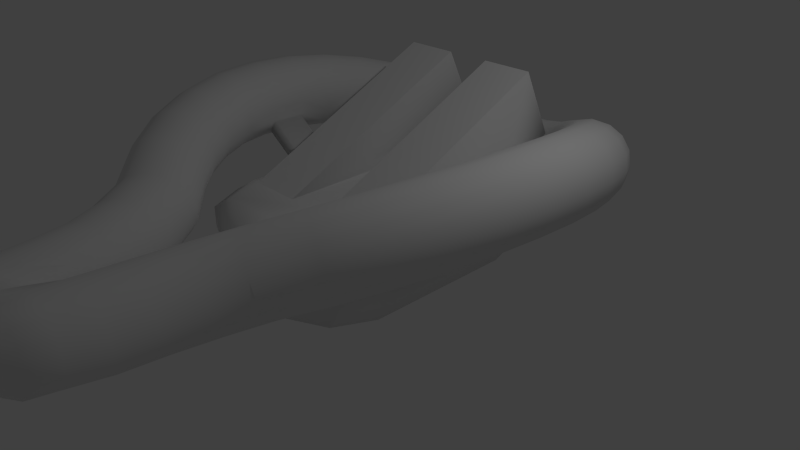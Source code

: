 # Source: ZMachine.blend  (saved by Blender 2.69.0; exported with 4.5.12 LTS)
import bpy
from mathutils import Matrix  # noqa: F401  (used for matrix-valued properties, if any)

bpy.ops.wm.read_factory_settings(use_empty=True)
scene = bpy.context.scene
scene.name = 'Scene'

# ---- collections
col_collection_1 = bpy.data.collections.new('Collection 1'); scene.collection.children.link(col_collection_1)

# ---- materials (node trees are filled in below, after node groups)
mat_material = bpy.data.materials.new('Material')
mat_material.alpha_threshold = 0.0
mat_material.use_transparent_shadow = False
mat_material.roughness = 0.5
mat_material.line_color = (0.0, 0.0, 0.0, 1.0)

# ---- material node trees

# ---- world
world_world = bpy.data.worlds.new('World'); scene.world = world_world
world_world.color = (0.05088, 0.05088, 0.05088)
world_world.use_sun_shadow = False
world_world.sun_shadow_jitter_overblur = 0.0
world_world.cycles.sampling_method = 'MANUAL'
world_world.cycles.sample_map_resolution = 256

# ---- cameras
cam_camera = bpy.data.cameras.new('Camera')
cam_camera.clip_end = 100.0
cam_camera.lens = 35.0
cam_camera.sensor_width = 32.0
cam_camera.sensor_height = 18.0
cam_camera.ortho_scale = 7.314
cam_camera.dof.focus_distance = 0.0
cam_camera.dof.aperture_fstop = 128.0

# ---- lights
light_lamp = bpy.data.lights.new('Lamp', 'POINT')
light_lamp.transmission_factor = 0.0
light_lamp.cutoff_distance = 30.0
light_lamp.energy = 100.0
light_lamp.shadow_buffer_clip_start = 1.001
light_lamp.shadow_soft_size = 0.1
light_lamp.shadow_maximum_resolution = 0.006
light_lamp.use_absolute_resolution = True
light_lamp.cycles.use_multiple_importance_sampling = False

# ---- meshes
me_cube_001 = bpy.data.meshes.new('Cube.001')
me_cube_001.from_pydata([(0.1594, 3.035, 0.08412), (0.1778, 3.226, 0.1222), (0.1934, 3.387, 0.2306), (0.2039, 3.495, 0.3928), (0.2075, 3.533, 0.5841), (0.2039, 3.495, 0.7755), (0.1934, 3.387, 0.9377), (0.1778, 3.226, 1.046), (0.1594, 3.035, 1.084), (0.141, 2.845, 1.046), (0.1254, 2.683, 0.9377), (0.115, 2.575, 0.7755), (0.1113, 2.537, 0.5841), (0.115, 2.575, 0.3928), (0.1254, 2.683, 0.2306), (0.141, 2.845, 0.1222), (0.942, 2.927, 0.2503), (0.9739, 3.113, 0.2989), (0.9687, 3.274, 0.409), (0.9272, 3.385, 0.5637), (0.8556, 3.43, 0.7397), (0.765, 3.401, 0.91), (0.669, 3.303, 1.049), (0.5823, 3.151, 1.135), (0.5182, 2.968, 1.155), (0.4862, 2.782, 1.107), (0.4914, 2.621, 0.9965), (0.533, 2.509, 0.8417), (0.6045, 2.465, 0.6657), (0.6952, 2.494, 0.4954), (0.7912, 2.592, 0.3567), (0.8778, 2.744, 0.2706), (1.355, 2.666, 0.4558), (1.416, 2.841, 0.5181), (1.434, 2.993, 0.6398), (1.409, 3.097, 0.8024), (1.343, 3.14, 0.981), (1.247, 3.113, 1.149), (1.135, 3.022, 1.28), (1.024, 2.879, 1.354), (0.9316, 2.707, 1.361), (0.8715, 2.533, 1.298), (0.8528, 2.381, 1.177), (0.8784, 2.276, 1.014), (0.9444, 2.234, 0.8354), (1.041, 2.261, 0.6678), (1.153, 2.352, 0.5368), (1.263, 2.495, 0.4624), (1.72, 2.33, 0.6419), (1.806, 2.488, 0.7171), (1.847, 2.625, 0.8497), (1.836, 2.721, 1.02), (1.775, 2.759, 1.201), (1.674, 2.736, 1.366), (1.547, 2.654, 1.49), (1.415, 2.526, 1.553), (1.296, 2.371, 1.547), (1.21, 2.213, 1.472), (1.17, 2.075, 1.339), (1.181, 1.98, 1.169), (1.242, 1.941, 0.9879), (1.343, 1.964, 0.8229), (1.47, 2.046, 0.6992), (1.602, 2.175, 0.6356), (2.025, 1.927, 0.8031), (2.134, 2.064, 0.8899), (2.194, 2.183, 1.032), (2.196, 2.266, 1.209), (2.14, 2.301, 1.392), (2.034, 2.282, 1.555), (1.894, 2.212, 1.672), (1.742, 2.102, 1.726), (1.601, 1.968, 1.708), (1.493, 1.831, 1.621), (1.433, 1.712, 1.479), (1.431, 1.629, 1.302), (1.487, 1.594, 1.119), (1.593, 1.613, 0.9559), (1.733, 1.683, 0.8388), (1.884, 1.794, 0.7851), (2.261, 1.471, 0.9343), (2.389, 1.582, 1.031), (2.465, 1.68, 1.182), (2.478, 1.748, 1.364), (2.425, 1.778, 1.55), (2.316, 1.764, 1.71), (2.165, 1.709, 1.822), (1.997, 1.62, 1.867), (1.838, 1.512, 1.839), (1.71, 1.401, 1.742), (1.634, 1.303, 1.591), (1.621, 1.235, 1.409), (1.674, 1.205, 1.224), (1.783, 1.219, 1.063), (1.934, 1.274, 0.9514), (2.101, 1.363, 0.9063), (2.421, 0.975, 1.032), (2.563, 1.057, 1.137), (2.652, 1.13, 1.294), (2.673, 1.183, 1.481), (2.623, 1.207, 1.668), (2.511, 1.198, 1.827), (2.352, 1.159, 1.934), (2.172, 1.095, 1.973), (1.997, 1.016, 1.936), (1.855, 0.9336, 1.831), (1.767, 0.8606, 1.674), (1.746, 0.8082, 1.487), (1.795, 0.7843, 1.3), (1.908, 0.7925, 1.141), (2.066, 0.8317, 1.034), (2.247, 0.8957, 0.9955), (2.5, 0.4542, 1.092), (2.652, 0.5053, 1.203), (2.749, 0.5517, 1.366), (2.775, 0.5863, 1.556), (2.728, 0.604, 1.745), (2.613, 0.602, 1.902), (2.449, 0.5806, 2.006), (2.26, 0.5431, 2.039), (2.076, 0.4952, 1.997), (1.924, 0.4441, 1.886), (1.827, 0.3977, 1.723), (1.801, 0.363, 1.533), (1.848, 0.3454, 1.344), (1.963, 0.3474, 1.186), (2.127, 0.3688, 1.083), (2.316, 0.4063, 1.05), (2.495, -0.07547, 1.114), (2.652, -0.05724, 1.229), (2.753, -0.03867, 1.395), (2.782, -0.02258, 1.587), (2.735, -0.01142, 1.776), (2.62, -0.006904, 1.933), (2.453, -0.009704, 2.034), (2.26, -0.0194, 2.064), (2.071, -0.03451, 2.019), (1.915, -0.05274, 1.904), (1.814, -0.07131, 1.738), (1.785, -0.0874, 1.546), (1.832, -0.09856, 1.357), (1.947, -0.1031, 1.199), (2.114, -0.1003, 1.098), (2.306, -0.09058, 1.068), (1.996, -0.5633, 2.007), (2.184, -0.5815, 2.054), (2.376, -0.6001, 2.025), (2.543, -0.6161, 1.925), (2.658, -0.6273, 1.768), (2.705, -0.6318, 1.578), (2.676, -0.629, 1.385), (2.576, -0.6194, 1.218), (2.42, -0.6043, 1.102), (2.231, -0.586, 1.055), (2.039, -0.5675, 1.084), (1.873, -0.5514, 1.185), (1.757, -0.5403, 1.342), (1.71, -0.5357, 1.531), (1.739, -0.5385, 1.724), (1.839, -0.5482, 1.891), (1.827, -1.063, 1.951), (2.01, -1.114, 1.997), (2.197, -1.16, 1.966), (2.36, -1.195, 1.865), (2.474, -1.213, 1.708), (2.522, -1.21, 1.519), (2.496, -1.189, 1.327), (2.401, -1.152, 1.161), (2.251, -1.104, 1.046), (2.068, -1.053, 1.0), (1.881, -1.006, 1.03), (1.718, -0.9716, 1.131), (1.604, -0.9539, 1.289), (1.556, -0.9559, 1.478), (1.581, -0.9773, 1.67), (1.677, -1.015, 1.836), (1.583, -1.524, 1.857), (1.755, -1.606, 1.899), (1.933, -1.679, 1.866), (2.089, -1.732, 1.763), (2.202, -1.756, 1.605), (2.252, -1.747, 1.417), (2.232, -1.708, 1.226), (2.146, -1.644, 1.063), (2.007, -1.565, 0.9524), (1.835, -1.483, 0.9103), (1.657, -1.41, 0.9435), (1.5, -1.357, 1.047), (1.388, -1.333, 1.205), (1.338, -1.342, 1.393), (1.357, -1.381, 1.583), (1.443, -1.445, 1.746), (1.271, -1.933, 1.729), (1.427, -2.044, 1.766), (1.592, -2.142, 1.727), (1.74, -2.21, 1.621), (1.849, -2.24, 1.461), (1.902, -2.226, 1.274), (1.891, -2.17, 1.088), (1.818, -2.082, 0.9297), (1.695, -1.974, 0.8247), (1.538, -1.863, 0.7886), (1.374, -1.765, 0.8268), (1.226, -1.697, 0.9336), (1.117, -1.667, 1.093), (1.063, -1.681, 1.28), (1.074, -1.736, 1.467), (1.147, -1.825, 1.624), (0.8405, -2.354, 1.547), (0.7365, -2.221, 1.45), (0.6805, -2.111, 1.299), (0.6812, -2.041, 1.117), (0.7384, -2.022, 0.9316), (0.8434, -2.056, 0.7709), (0.9803, -2.14, 0.6594), (1.128, -2.259, 0.6143), (1.264, -2.395, 0.6423), (1.368, -2.529, 0.7391), (1.424, -2.639, 0.8901), (1.424, -2.709, 1.072), (1.366, -2.728, 1.258), (1.261, -2.693, 1.418), (1.125, -2.61, 1.53), (0.9768, -2.491, 1.575), (0.5887, -2.811, 1.45), (0.4648, -2.703, 1.345), (0.392, -2.614, 1.187), (0.3814, -2.559, 1.0), (0.4347, -2.545, 0.813), (0.5436, -2.574, 0.6539), (0.6917, -2.643, 0.5471), (0.8564, -2.74, 0.5088), (1.013, -2.852, 0.5449), (1.136, -2.96, 0.6499), (1.209, -3.048, 0.8078), (1.22, -3.104, 0.9946), (1.167, -3.118, 1.182), (1.058, -3.088, 1.341), (0.9095, -3.019, 1.448), (0.7448, -2.922, 1.486), (0.4117, -3.307, 1.389), (0.2721, -3.227, 1.278), (0.1861, -3.163, 1.115), (0.1667, -3.124, 0.9252), (0.2169, -3.116, 0.7368), (0.3289, -3.14, 0.5789), (0.4859, -3.192, 0.4755), (0.6637, -3.265, 0.4423), (0.8355, -3.348, 0.4845), (0.975, -3.427, 0.5955), (1.061, -3.491, 0.7584), (1.08, -3.53, 0.9486), (1.03, -3.538, 1.137), (0.9182, -3.514, 1.295), (0.7613, -3.462, 1.398), (0.5834, -3.389, 1.431), (0.3148, -3.827, 1.367), (0.1644, -3.78, 1.253), (0.06922, -3.742, 1.087), (0.04366, -3.721, 0.8945), (0.09164, -3.719, 0.7054), (0.2059, -3.736, 0.5482), (0.3689, -3.771, 0.4469), (0.556, -3.817, 0.4169), (0.7387, -3.868, 0.4627), (0.8891, -3.916, 0.5774), (0.9843, -3.954, 0.7435), (1.01, -3.975, 0.9357), (0.9619, -3.977, 1.125), (0.8476, -3.959, 1.282), (0.6846, -3.925, 1.383), (0.4975, -3.878, 1.413), (0.2828, -4.378, 1.394), (0.1266, -4.378, 1.369), (0.0, -4.378, 1.202), (0.0, -4.378, 0.6197), (0.1598, -4.378, 0.4628), (0.3261, -4.378, 0.4536), (0.4365, -4.378, 0.4551), (0.625, -4.378, 0.4802), (0.7812, -4.378, 0.5962), (0.8813, -4.378, 0.7633), (0.9102, -4.378, 0.9562), (0.8634, -4.378, 1.146), (0.748, -4.378, 1.302), (0.5816, -4.378, 1.403), (0.3896, -4.378, 1.41), (0.0, 3.035, 0.08412), (0.0, 3.226, 0.1222), (0.0, 3.387, 0.2306), (0.0, 3.495, 0.3928), (0.0, 3.533, 0.5841), (0.0, 3.495, 0.7755), (0.0, 3.387, 0.9377), (0.0, 3.226, 1.046), (0.0, 3.035, 1.084), (0.0, 2.845, 1.046), (0.0, 2.683, 0.9377), (0.0, 2.575, 0.7755), (0.0, 2.537, 0.5841), (0.0, 2.575, 0.3928), (0.0, 2.683, 0.2306), (0.0, 2.845, 0.1222), (0.2828, -4.678, 1.389), (0.1266, -4.678, 1.38), (0.0, -4.678, 1.361), (0.0, -4.678, 0.4604), (0.1598, -4.678, 0.4595), (0.3261, -4.678, 0.4509), (0.4365, -4.678, 0.4551), (0.5489, -4.678, 0.4802), (0.7051, -4.678, 0.5962), (0.8052, -4.678, 0.7633), (0.8341, -4.678, 0.9562), (0.7873, -4.678, 1.146), (0.6719, -4.678, 1.302), (0.5055, -4.678, 1.403), (0.3896, -4.678, 1.41), (9.881e-07, -5.368, 0.7236), (0.0, -4.989, 0.5039), (0.08408, -5.368, 0.7403), (0.1682, -4.989, 0.5374), (0.1554, -5.368, 0.788), (0.3107, -4.989, 0.6326), (0.203, -5.368, 0.8592), (0.406, -4.989, 0.7752), (0.2197, -5.368, 0.9433), (0.4394, -4.989, 0.9433), (0.203, -5.368, 1.027), (0.406, -4.989, 1.111), (0.1554, -5.368, 1.099), (0.3107, -4.989, 1.254), (0.08408, -5.368, 1.146), (0.1682, -4.989, 1.349), (9.881e-07, -5.368, 1.163), (3.553e-15, -4.989, 1.383), (0.05045, -5.368, 0.8215), (1.399e-06, -5.468, 1.075), (0.05045, -5.468, 1.065), (0.09321, -5.468, 1.037), (0.1218, -5.468, 0.9938), (1.382e-06, -5.368, 0.8115), (0.09321, -5.368, 0.8501), (0.1218, -5.368, 0.8929), (0.1318, -5.368, 0.9433), (0.1218, -5.368, 0.9938), (0.09321, -5.368, 1.037), (0.05045, -5.368, 1.065), (1.382e-06, -5.368, 1.075), (0.1318, -5.468, 0.9433), (0.1218, -5.468, 0.8929), (0.09321, -5.468, 0.8501), (1.399e-06, -5.468, 0.8115), (0.05045, -5.468, 0.8215), (1.005e-06, -5.468, 1.163), (0.08408, -5.468, 1.146), (0.05045, -5.068, 0.8215), (1.382e-06, -5.068, 0.8115), (0.09321, -5.068, 0.8501), (0.1218, -5.068, 0.8929), (0.1318, -5.068, 0.9433), (0.1218, -5.068, 0.9938), (0.09321, -5.068, 1.037), (0.05045, -5.068, 1.065), (1.382e-06, -5.068, 1.075), (0.1554, -5.468, 1.099), (0.203, -5.468, 1.027), (0.2197, -5.468, 0.9433), (0.203, -5.468, 0.8592), (0.1554, -5.468, 0.788), (0.08408, -5.468, 0.7403), (1.005e-06, -5.468, 0.7236), (0.8794, 0.3611, 0.6367), (0.994, 0.3631, 0.4788), (0.8625, -0.08279, 0.6489), (0.978, -0.08731, 0.4917)], [], [(10, 26, 25, 9), (8, 24, 23, 7), (6, 22, 21, 5), (4, 20, 19, 3), (15, 31, 30, 14), (2, 18, 17, 1), (13, 29, 28, 12), (11, 27, 26, 10), (9, 25, 24, 8), (7, 23, 22, 6), (5, 21, 20, 4), (0, 16, 31, 15), (3, 19, 18, 2), (14, 30, 29, 13), (1, 17, 16, 0), (12, 28, 27, 11), (21, 37, 36, 20), (16, 32, 47, 31), (19, 35, 34, 18), (30, 46, 45, 29), (17, 33, 32, 16), (28, 44, 43, 27), (26, 42, 41, 25), (24, 40, 39, 23), (22, 38, 37, 21), (20, 36, 35, 19), (31, 47, 46, 30), (18, 34, 33, 17), (29, 45, 44, 28), (27, 43, 42, 26), (25, 41, 40, 24), (23, 39, 38, 22), (38, 54, 53, 37), (36, 52, 51, 35), (47, 63, 62, 46), (34, 50, 49, 33), (45, 61, 60, 44), (43, 59, 58, 42), (41, 57, 56, 40), (39, 55, 54, 38), (37, 53, 52, 36), (32, 48, 63, 47), (35, 51, 50, 34), (46, 62, 61, 45), (33, 49, 48, 32), (44, 60, 59, 43), (42, 58, 57, 41), (40, 56, 55, 39), (55, 71, 70, 54), (53, 69, 68, 52), (48, 64, 79, 63), (51, 67, 66, 50), (62, 78, 77, 61), (49, 65, 64, 48), (60, 76, 75, 59), (58, 74, 73, 57), (56, 72, 71, 55), (54, 70, 69, 53), (52, 68, 67, 51), (63, 79, 78, 62), (50, 66, 65, 49), (61, 77, 76, 60), (59, 75, 74, 58), (57, 73, 72, 56), (72, 88, 87, 71), (70, 86, 85, 69), (68, 84, 83, 67), (79, 95, 94, 78), (66, 82, 81, 65), (77, 93, 92, 76), (75, 91, 90, 74), (73, 89, 88, 72), (71, 87, 86, 70), (69, 85, 84, 68), (64, 80, 95, 79), (67, 83, 82, 66), (78, 94, 93, 77), (65, 81, 80, 64), (76, 92, 91, 75), (74, 90, 89, 73), (89, 105, 104, 88), (87, 103, 102, 86), (85, 101, 100, 84), (80, 96, 111, 95), (83, 99, 98, 82), (94, 110, 109, 93), (81, 97, 96, 80), (92, 108, 107, 91), (90, 106, 105, 89), (88, 104, 103, 87), (86, 102, 101, 85), (84, 100, 99, 83), (95, 111, 110, 94), (82, 98, 97, 81), (93, 109, 108, 92), (91, 107, 106, 90), (106, 122, 121, 105), (104, 120, 119, 103), (102, 118, 117, 101), (100, 116, 115, 99), (111, 127, 126, 110), (98, 114, 113, 97), (109, 125, 124, 108), (107, 123, 122, 106), (105, 121, 120, 104), (103, 119, 118, 102), (101, 117, 116, 100), (96, 112, 127, 111), (99, 115, 114, 98), (110, 126, 125, 109), (97, 113, 112, 96), (108, 124, 123, 107), (123, 139, 138, 122), (121, 137, 136, 120), (119, 135, 134, 118), (117, 133, 132, 116), (112, 128, 143, 127), (115, 131, 130, 114), (126, 142, 141, 125), (113, 129, 128, 112), (124, 140, 139, 123), (122, 138, 137, 121), (120, 136, 135, 119), (118, 134, 133, 117), (116, 132, 131, 115), (127, 143, 142, 126), (114, 130, 129, 113), (140, 124, 372, 374), (138, 158, 159, 137), (134, 146, 147, 133), (132, 148, 149, 131), (130, 150, 151, 129), (128, 152, 153, 143), (142, 154, 155, 141), (137, 159, 144, 136), (140, 156, 157, 139), (135, 145, 146, 134), (133, 147, 148, 132), (131, 149, 150, 130), (129, 151, 152, 128), (143, 153, 154, 142), (139, 157, 158, 138), (141, 155, 156, 140), (136, 144, 145, 135), (154, 153, 169, 170), (152, 151, 167, 168), (150, 149, 165, 166), (148, 147, 163, 164), (159, 158, 174, 175), (146, 145, 161, 162), (157, 156, 172, 173), (155, 154, 170, 171), (153, 152, 168, 169), (151, 150, 166, 167), (149, 148, 164, 165), (144, 159, 175, 160), (147, 146, 162, 163), (158, 157, 173, 174), (145, 144, 160, 161), (156, 155, 171, 172), (165, 164, 180, 181), (160, 175, 191, 176), (163, 162, 178, 179), (174, 173, 189, 190), (161, 160, 176, 177), (172, 171, 187, 188), (170, 169, 185, 186), (168, 167, 183, 184), (166, 165, 181, 182), (164, 163, 179, 180), (175, 174, 190, 191), (162, 161, 177, 178), (173, 172, 188, 189), (171, 170, 186, 187), (169, 168, 184, 185), (167, 166, 182, 183), (182, 181, 197, 198), (180, 179, 195, 196), (191, 190, 206, 207), (178, 177, 193, 194), (189, 188, 204, 205), (187, 186, 202, 203), (185, 184, 200, 201), (183, 182, 198, 199), (181, 180, 196, 197), (176, 191, 207, 192), (179, 178, 194, 195), (190, 189, 205, 206), (177, 176, 192, 193), (188, 187, 203, 204), (186, 185, 201, 202), (184, 183, 199, 200), (193, 192, 208, 223), (205, 204, 212, 211), (201, 200, 216, 215), (197, 196, 220, 219), (195, 194, 222, 221), (207, 206, 210, 209), (203, 202, 214, 213), (199, 198, 218, 217), (196, 195, 221, 220), (194, 193, 223, 222), (206, 205, 211, 210), (202, 201, 215, 214), (198, 197, 219, 218), (192, 207, 209, 208), (204, 203, 213, 212), (200, 199, 217, 216), (217, 233, 232, 216), (215, 231, 230, 214), (213, 229, 228, 212), (208, 224, 239, 223), (211, 227, 226, 210), (222, 238, 237, 221), (209, 225, 224, 208), (220, 236, 235, 219), (218, 234, 233, 217), (216, 232, 231, 215), (214, 230, 229, 213), (212, 228, 227, 211), (223, 239, 238, 222), (210, 226, 225, 209), (221, 237, 236, 220), (219, 235, 234, 218), (234, 250, 249, 233), (232, 248, 247, 231), (230, 246, 245, 229), (228, 244, 243, 227), (239, 255, 254, 238), (226, 242, 241, 225), (237, 253, 252, 236), (235, 251, 250, 234), (233, 249, 248, 232), (231, 247, 246, 230), (229, 245, 244, 228), (224, 240, 255, 239), (227, 243, 242, 226), (238, 254, 253, 237), (225, 241, 240, 224), (236, 252, 251, 235), (251, 267, 266, 250), (249, 265, 264, 248), (247, 263, 262, 246), (245, 261, 260, 244), (240, 256, 271, 255), (243, 259, 258, 242), (254, 270, 269, 253), (241, 257, 256, 240), (252, 268, 267, 251), (250, 266, 265, 249), (248, 264, 263, 247), (246, 262, 261, 245), (244, 260, 259, 243), (255, 271, 270, 254), (242, 258, 257, 241), (253, 269, 268, 252), (257, 273, 272, 256), (268, 283, 282, 267), (266, 281, 280, 265), (264, 279, 278, 263), (262, 277, 276, 261), (271, 286, 285, 270), (258, 274, 273, 257), (269, 284, 283, 268), (267, 282, 281, 266), (265, 280, 279, 264), (263, 278, 277, 262), (261, 276, 275, 260), (256, 272, 286, 271), (270, 285, 284, 269), (11, 10, 297, 298), (9, 8, 295, 296), (7, 6, 293, 294), (5, 4, 291, 292), (0, 15, 302, 287), (3, 2, 289, 290), (14, 13, 300, 301), (1, 0, 287, 288), (12, 11, 298, 299), (10, 9, 296, 297), (8, 7, 294, 295), (6, 5, 292, 293), (4, 3, 290, 291), (15, 14, 301, 302), (2, 1, 288, 289), (13, 12, 299, 300), (281, 282, 313, 312), (279, 280, 311, 310), (277, 278, 309, 308), (275, 276, 307, 306), (286, 272, 303, 317), (284, 285, 316, 315), (272, 273, 304, 303), (282, 283, 314, 313), (280, 281, 312, 311), (278, 279, 310, 309), (276, 277, 308, 307), (285, 286, 317, 316), (273, 274, 305, 304), (283, 284, 315, 314), (304, 305, 335, 333), (318, 319, 321, 320), (320, 321, 323, 322), (322, 323, 325, 324), (324, 325, 327, 326), (326, 327, 329, 328), (328, 329, 331, 330), (330, 331, 333, 332), (332, 333, 335, 334), (313, 314, 329, 327), (312, 313, 327, 325), (311, 312, 325, 323), (310, 311, 323, 321), (314, 315, 331, 329), (306, 307, 321, 319), (307, 308, 321), (308, 309, 321), (309, 310, 321), (303, 304, 333, 331), (317, 303, 331), (316, 317, 331), (315, 316, 331), (258, 259, 274), (275, 274, 259), (260, 275, 259), (341, 318, 371, 352), (324, 326, 367, 368), (328, 330, 365, 366), (343, 342, 351, 350), (330, 332, 355, 365), (334, 348, 337, 354), (322, 324, 368, 369), (345, 344, 349, 340), (344, 343, 350, 349), (348, 347, 338, 337), (346, 345, 340, 339), (347, 346, 339, 338), (342, 336, 353, 351), (332, 334, 354, 355), (370, 369, 351, 353), (318, 320, 370, 371), (365, 355, 338, 339), (346, 347, 363, 362), (344, 345, 361, 360), (356, 358, 359, 360, 361, 362, 363, 364, 357), (342, 343, 359, 358), (367, 366, 340, 349), (355, 354, 337, 338), (366, 365, 339, 340), (347, 348, 364, 363), (345, 346, 362, 361), (336, 342, 358, 356), (343, 344, 360, 359), (368, 367, 349, 350), (371, 370, 353, 352), (341, 336, 356, 357), (369, 368, 350, 351), (320, 322, 369, 370), (336, 341, 352, 353), (326, 328, 366, 367), (125, 141, 375, 373), (141, 140, 374, 375), (124, 125, 373, 372)])
me_cube_001.polygons.foreach_set('use_smooth', [1, 1, 1, 1, 1, 1, 1, 1, 1, 1, 1, 1, 1, 1, 1, 1, 1, 1, 1, 1, 1, 1, 1, 1, 1, 1, 1, 1, 1, 1, 1, 1, 1, 1, 1, 1, 1, 1, 1, 1, 1, 1, 1, 1, 1, 1, 1, 1, 1, 1, 1, 1, 1, 1, 1, 1, 1, 1, 1, 1, 1, 1, 1, 1, 1, 1, 1, 1, 1, 1, 1, 1, 1, 1, 1, 1, 1, 1, 1, 1, 1, 1, 1, 1, 1, 1, 1, 1, 1, 1, 1, 1, 1, 1, 1, 1, 1, 1, 1, 1, 1, 1, 1, 1, 1, 1, 1, 1, 1, 1, 1, 1, 1, 1, 1, 1, 1, 1, 1, 1, 1, 1, 1, 1, 1, 1, 1, 1, 1, 1, 1, 1, 1, 1, 1, 1, 1, 1, 1, 1, 1, 1, 1, 1, 1, 1, 1, 1, 1, 1, 1, 1, 1, 1, 1, 1, 1, 1, 1, 1, 1, 1, 1, 1, 1, 1, 1, 1, 1, 1, 1, 1, 1, 1, 1, 1, 1, 1, 1, 1, 1, 1, 1, 1, 1, 1, 1, 1, 1, 1, 1, 1, 1, 1, 1, 1, 1, 1, 1, 1, 1, 1, 1, 1, 1, 1, 1, 1, 1, 1, 1, 1, 1, 1, 1, 1, 1, 1, 1, 1, 1, 1, 1, 1, 1, 1, 1, 1, 1, 1, 1, 1, 1, 1, 1, 1, 1, 1, 1, 1, 1, 1, 1, 1, 1, 1, 1, 1, 1, 1, 1, 1, 1, 1, 1, 1, 1, 1, 1, 1, 1, 1, 1, 1, 1, 1, 1, 1, 1, 1, 1, 1, 1, 1, 1, 1, 1, 1, 1, 1, 1, 1, 1, 1, 1, 1, 1, 1, 1, 1, 1, 1, 1, 1, 1, 1, 1, 1, 1, 1, 1, 1, 1, 1, 1, 1, 1, 1, 1, 1, 1, 1, 1, 1, 1, 1, 1, 1, 1, 1, 1, 1, 1, 1, 1, 0, 1, 1, 1, 1, 0, 1, 1, 1, 1, 1, 1, 1, 1, 1, 1, 1, 1, 1, 1, 1, 1, 1, 1, 1, 1, 1, 1, 1, 1, 1, 1, 1, 1, 1, 1, 1, 1])
_uv = me_cube_001.uv_layers.new(name='UVMap')
_uv.uv.foreach_set('vector', [0.5468, 0.0706, 0.5128, 0.0769, 0.507, 0.0613, 0.5393, 0.05493, 0.5352, 0.03601, 0.5013, 0.04284, 0.4966, 0.02434, 0.5354, 0.01672, 0.9924, 0.7316, 0.9846, 0.7807, 0.9675, 0.7823, 0.9765, 0.7244, 0.9585, 0.7168, 0.9481, 0.7837, 0.9293, 0.7844, 0.9412, 0.71, 0.2829, 0.8378, 0.213, 0.8276, 0.216, 0.8117, 0.2787, 0.8209, 0.2711, 0.8914, 0.1964, 0.8799, 0.2024, 0.8645, 0.2787, 0.876, 0.7265, 0.9434, 0.7174, 0.8845, 0.7365, 0.8873, 0.7447, 0.9372, 0.7628, 0.931, 0.7555, 0.8888, 0.7716, 0.8886, 0.7779, 0.9257, 0.5393, 0.05493, 0.507, 0.0613, 0.5013, 0.04284, 0.5352, 0.03601, 0.5354, 0.01672, 0.4966, 0.02434, 0.4936, 0.008621, 0.5396, 0.0, 0.9765, 0.7244, 0.9675, 0.7823, 0.9481, 0.7837, 0.9585, 0.7168, 0.2829, 0.8572, 0.2083, 0.8462, 0.213, 0.8276, 0.2829, 0.8378, 0.9412, 0.71, 0.9293, 0.7844, 0.914, 0.7845, 0.9272, 0.705, 0.7107, 0.9486, 0.7011, 0.8807, 0.7174, 0.8845, 0.7265, 0.9434, 0.2787, 0.876, 0.2024, 0.8645, 0.2083, 0.8462, 0.2829, 0.8572, 0.7447, 0.9372, 0.7365, 0.8873, 0.7555, 0.8888, 0.7628, 0.931, 0.9675, 0.7823, 0.9722, 0.8406, 0.9528, 0.8426, 0.9481, 0.7837, 0.2083, 0.8462, 0.1629, 0.8192, 0.1708, 0.8019, 0.213, 0.8276, 0.9293, 0.7844, 0.934, 0.8427, 0.9186, 0.841, 0.914, 0.7845, 0.7011, 0.8807, 0.7064, 0.8387, 0.7225, 0.8443, 0.7174, 0.8845, 0.2024, 0.8645, 0.154, 0.8364, 0.1629, 0.8192, 0.2083, 0.8462, 0.7365, 0.8873, 0.7415, 0.8477, 0.7606, 0.8485, 0.7555, 0.8888, 0.5128, 0.0769, 0.473, 0.1015, 0.4645, 0.08693, 0.507, 0.0613, 0.5013, 0.04284, 0.4557, 0.06966, 0.4479, 0.05236, 0.4966, 0.02434, 0.9846, 0.7807, 0.9892, 0.8371, 0.9722, 0.8406, 0.9675, 0.7823, 0.9481, 0.7837, 0.9528, 0.8426, 0.934, 0.8427, 0.9293, 0.7844, 0.213, 0.8276, 0.1708, 0.8019, 0.1764, 0.787, 0.216, 0.8117, 0.1964, 0.8799, 0.1454, 0.8507, 0.154, 0.8364, 0.2024, 0.8645, 0.7174, 0.8845, 0.7225, 0.8443, 0.7415, 0.8477, 0.7365, 0.8873, 0.7555, 0.8888, 0.7606, 0.8485, 0.7769, 0.8466, 0.7716, 0.8886, 0.507, 0.0613, 0.4645, 0.08693, 0.4557, 0.06966, 0.5013, 0.04284, 0.4966, 0.02434, 0.4479, 0.05236, 0.4424, 0.03764, 0.4936, 0.008621, 0.9892, 0.8371, 0.9944, 0.8895, 0.9776, 0.8949, 0.9722, 0.8406, 0.9528, 0.8426, 0.9583, 0.8975, 0.9394, 0.897, 0.934, 0.8427, 0.1708, 0.8019, 0.1337, 0.7691, 0.1417, 0.7556, 0.1764, 0.787, 0.1454, 0.8507, 0.1002, 0.813, 0.1112, 0.8001, 0.154, 0.8364, 0.7225, 0.8443, 0.7273, 0.8081, 0.7463, 0.8122, 0.7415, 0.8477, 0.7606, 0.8485, 0.7655, 0.8124, 0.782, 0.8088, 0.7769, 0.8466, 0.4645, 0.08693, 0.4272, 0.1196, 0.4155, 0.1041, 0.4557, 0.06966, 0.4479, 0.05236, 0.4049, 0.08846, 0.3969, 0.0752, 0.4424, 0.03764, 0.9722, 0.8406, 0.9776, 0.8949, 0.9583, 0.8975, 0.9528, 0.8426, 0.1629, 0.8192, 0.123, 0.7847, 0.1337, 0.7691, 0.1708, 0.8019, 0.934, 0.8427, 0.9394, 0.897, 0.9238, 0.8934, 0.9186, 0.841, 0.7064, 0.8387, 0.7115, 0.8008, 0.7273, 0.8081, 0.7225, 0.8443, 0.154, 0.8364, 0.1112, 0.8001, 0.123, 0.7847, 0.1629, 0.8192, 0.7415, 0.8477, 0.7463, 0.8122, 0.7655, 0.8124, 0.7606, 0.8485, 0.473, 0.1015, 0.4381, 0.1328, 0.4272, 0.1196, 0.4645, 0.08693, 0.4557, 0.06966, 0.4155, 0.1041, 0.4049, 0.08846, 0.4479, 0.05236, 0.4049, 0.08846, 0.3687, 0.1316, 0.3586, 0.1202, 0.3969, 0.0752, 0.9776, 0.8949, 0.9834, 0.9434, 0.9641, 0.9466, 0.9583, 0.8975, 0.123, 0.7847, 0.08956, 0.7437, 0.1028, 0.7303, 0.1337, 0.7691, 0.09154, 0.8214, 0.05212, 0.7751, 0.06216, 0.7679, 0.1002, 0.813, 0.849, 0.6874, 0.8404, 0.6547, 0.8571, 0.6451, 0.8654, 0.6768, 0.1112, 0.8001, 0.07531, 0.7569, 0.08956, 0.7437, 0.123, 0.7847, 0.7463, 0.8122, 0.7506, 0.7818, 0.7699, 0.7815, 0.7655, 0.8124, 0.4381, 0.1328, 0.4091, 0.1696, 0.396, 0.1583, 0.4272, 0.1196, 0.4155, 0.1041, 0.3819, 0.145, 0.3687, 0.1316, 0.4049, 0.08846, 0.9944, 0.8895, 1.0, 0.9364, 0.9834, 0.9434, 0.9776, 0.8949, 0.9583, 0.8975, 0.9641, 0.9466, 0.9452, 0.9455, 0.9394, 0.897, 0.1337, 0.7691, 0.1028, 0.7303, 0.1129, 0.7187, 0.1417, 0.7556, 0.1002, 0.813, 0.06216, 0.7679, 0.07531, 0.7569, 0.1112, 0.8001, 0.8654, 0.6768, 0.8571, 0.6451, 0.8762, 0.6409, 0.8843, 0.6723, 0.4466, 0.1415, 0.419, 0.1771, 0.4091, 0.1696, 0.4381, 0.1328, 0.4272, 0.1196, 0.396, 0.1583, 0.3819, 0.145, 0.4155, 0.1041, 0.3819, 0.145, 0.3557, 0.1912, 0.3405, 0.1804, 0.3687, 0.1316, 0.6615, 0.0136, 0.6517, 0.06054, 0.6346, 0.05241, 0.6448, 0.004151, 0.6257, 0.0, 0.6154, 0.04872, 0.597, 0.05003, 0.6072, 0.001777, 0.1028, 0.7303, 0.07903, 0.6866, 0.09092, 0.6772, 0.1129, 0.7187, 0.06216, 0.7679, 0.03251, 0.7169, 0.04742, 0.708, 0.07531, 0.7569, 0.8571, 0.6451, 0.8497, 0.6083, 0.8689, 0.6046, 0.8762, 0.6409, 0.419, 0.1771, 0.3979, 0.2171, 0.3868, 0.211, 0.4091, 0.1696, 0.396, 0.1583, 0.372, 0.202, 0.3557, 0.1912, 0.3819, 0.145, 0.3687, 0.1316, 0.3405, 0.1804, 0.3286, 0.1712, 0.3586, 0.1202, 0.6448, 0.004151, 0.6346, 0.05241, 0.6154, 0.04872, 0.6257, 0.0, 0.08956, 0.7437, 0.06375, 0.6974, 0.07903, 0.6866, 0.1028, 0.7303, 0.05212, 0.7751, 0.0213, 0.7225, 0.03251, 0.7169, 0.06216, 0.7679, 0.8404, 0.6547, 0.8326, 0.6166, 0.8497, 0.6083, 0.8571, 0.6451, 0.07531, 0.7569, 0.04742, 0.708, 0.06375, 0.6974, 0.08956, 0.7437, 0.8762, 0.6409, 0.8689, 0.6046, 0.8873, 0.6059, 0.8947, 0.6427, 0.4091, 0.1696, 0.3868, 0.211, 0.372, 0.202, 0.396, 0.1583, 0.372, 0.202, 0.3559, 0.2491, 0.338, 0.2413, 0.3557, 0.1912, 0.3405, 0.1804, 0.3211, 0.2334, 0.3079, 0.2266, 0.3286, 0.1712, 0.6346, 0.05241, 0.6259, 0.1064, 0.6066, 0.1033, 0.6154, 0.04872, 0.06375, 0.6974, 0.04631, 0.6473, 0.06318, 0.6394, 0.07903, 0.6866, 0.0213, 0.7225, 0.0, 0.6653, 0.01212, 0.6613, 0.03251, 0.7169, 0.8326, 0.6166, 0.826, 0.5743, 0.8433, 0.5675, 0.8497, 0.6083, 0.04742, 0.708, 0.02838, 0.655, 0.04631, 0.6473, 0.06375, 0.6974, 0.8689, 0.6046, 0.8627, 0.5643, 0.8809, 0.5651, 0.8873, 0.6059, 0.3868, 0.211, 0.372, 0.2557, 0.3559, 0.2491, 0.372, 0.202, 0.3557, 0.1912, 0.338, 0.2413, 0.3211, 0.2334, 0.3405, 0.1804, 0.6517, 0.06054, 0.6433, 0.113, 0.6259, 0.1064, 0.6346, 0.05241, 0.6154, 0.04872, 0.6066, 0.1033, 0.5883, 0.1041, 0.597, 0.05003, 0.07903, 0.6866, 0.06318, 0.6394, 0.07642, 0.6325, 0.09092, 0.6772, 0.03251, 0.7169, 0.01212, 0.6613, 0.02838, 0.655, 0.04742, 0.708, 0.8497, 0.6083, 0.8433, 0.5675, 0.8627, 0.5643, 0.8689, 0.6046, 0.3979, 0.2171, 0.384, 0.2601, 0.372, 0.2557, 0.3868, 0.211, 0.372, 0.2557, 0.3652, 0.3023, 0.3481, 0.2984, 0.3559, 0.2491, 0.338, 0.2413, 0.3291, 0.2937, 0.3112, 0.289, 0.3211, 0.2334, 0.6433, 0.113, 0.6364, 0.1695, 0.6187, 0.1646, 0.6259, 0.1064, 0.6066, 0.1033, 0.5993, 0.162, 0.5811, 0.1622, 0.5883, 0.1041, 0.06318, 0.6394, 0.05571, 0.5901, 0.06985, 0.5859, 0.07642, 0.6325, 0.01212, 0.6613, 0.0016, 0.603, 0.01877, 0.5994, 0.02838, 0.655, 0.8433, 0.5675, 0.8383, 0.524, 0.8577, 0.5214, 0.8627, 0.5643, 0.8809, 0.5651, 0.8759, 0.5216, 0.8901, 0.5245, 0.8954, 0.5698, 0.3559, 0.2491, 0.3481, 0.2984, 0.3291, 0.2937, 0.338, 0.2413, 0.3211, 0.2334, 0.3112, 0.289, 0.297, 0.2849, 0.3079, 0.2266, 0.6259, 0.1064, 0.6187, 0.1646, 0.5993, 0.162, 0.6066, 0.1033, 0.04631, 0.6473, 0.03777, 0.5948, 0.05571, 0.5901, 0.06318, 0.6394, 0.5883, 0.1041, 0.5811, 0.1622, 0.5669, 0.1651, 0.5738, 0.1086, 0.826, 0.5743, 0.8206, 0.529, 0.8383, 0.524, 0.8433, 0.5675, 0.02838, 0.655, 0.01877, 0.5994, 0.03777, 0.5948, 0.04631, 0.6473, 0.8627, 0.5643, 0.8577, 0.5214, 0.8759, 0.5216, 0.8809, 0.5651, 0.8759, 0.5216, 0.8722, 0.4766, 0.8862, 0.4778, 0.8901, 0.5245, 0.3481, 0.2984, 0.3489, 0.3483, 0.3294, 0.3469, 0.3291, 0.2937, 0.3112, 0.289, 0.3109, 0.3455, 0.2963, 0.3442, 0.297, 0.2849, 0.6187, 0.1646, 0.6135, 0.2251, 0.594, 0.2232, 0.5993, 0.162, 0.03777, 0.5948, 0.03838, 0.5416, 0.05683, 0.5402, 0.05571, 0.5901, 0.5811, 0.1622, 0.5758, 0.2227, 0.5618, 0.2238, 0.5669, 0.1651, 0.8206, 0.529, 0.8168, 0.4823, 0.8346, 0.479, 0.8383, 0.524, 0.01877, 0.5994, 0.01888, 0.5429, 0.03838, 0.5416, 0.03777, 0.5948, 0.8577, 0.5214, 0.8541, 0.4771, 0.8722, 0.4766, 0.8759, 0.5216, 0.3652, 0.3023, 0.3664, 0.3494, 0.3489, 0.3483, 0.3481, 0.2984, 0.3291, 0.2937, 0.3294, 0.3469, 0.3109, 0.3455, 0.3112, 0.289, 0.6364, 0.1695, 0.6313, 0.2282, 0.6135, 0.2251, 0.6187, 0.1646, 0.5993, 0.162, 0.594, 0.2232, 0.5758, 0.2227, 0.5811, 0.1622, 0.05571, 0.5901, 0.05683, 0.5402, 0.07141, 0.5388, 0.06985, 0.5859, 0.0016, 0.603, 0.001279, 0.5437, 0.01888, 0.5429, 0.01877, 0.5994, 0.0, 0.8915, 0.0446, 0.8914, 0.0446, 1.012, 4.487e-09, 1.012, 0.3664, 0.3494, 0.3744, 0.3963, 0.3569, 0.398, 0.3489, 0.3483, 0.6313, 0.2282, 0.6279, 0.2878, 0.6099, 0.2866, 0.6135, 0.2251, 0.594, 0.2232, 0.5904, 0.2854, 0.5723, 0.2842, 0.5758, 0.2227, 0.001279, 0.5437, 0.009823, 0.4846, 0.02736, 0.4866, 0.01888, 0.5429, 0.03838, 0.5416, 0.0468, 0.4887, 0.06517, 0.4906, 0.05683, 0.5402, 0.8168, 0.4823, 0.8142, 0.4349, 0.8322, 0.4336, 0.8346, 0.479, 0.3489, 0.3483, 0.3569, 0.398, 0.3375, 0.3999, 0.3294, 0.3469, 0.8541, 0.4771, 0.8518, 0.4322, 0.8698, 0.4311, 0.8722, 0.4766, 0.3109, 0.3455, 0.3191, 0.4018, 0.3045, 0.4034, 0.2963, 0.3442, 0.6135, 0.2251, 0.6099, 0.2866, 0.5904, 0.2854, 0.594, 0.2232, 0.5758, 0.2227, 0.5723, 0.2842, 0.5584, 0.2834, 0.5618, 0.2238, 0.01888, 0.5429, 0.02736, 0.4866, 0.0468, 0.4887, 0.03838, 0.5416, 0.05683, 0.5402, 0.06517, 0.4906, 0.07969, 0.492, 0.07141, 0.5388, 0.8722, 0.4766, 0.8698, 0.4311, 0.8836, 0.4304, 0.8862, 0.4778, 0.8346, 0.479, 0.8322, 0.4336, 0.8518, 0.4322, 0.8541, 0.4771, 0.3294, 0.3469, 0.3375, 0.3999, 0.3191, 0.4018, 0.3109, 0.3455, 0.07969, 0.492, 0.06517, 0.4906, 0.08313, 0.444, 0.0971, 0.4482, 0.0468, 0.4887, 0.02736, 0.4866, 0.0466, 0.4335, 0.0654, 0.4388, 0.5584, 0.2834, 0.5723, 0.2842, 0.5711, 0.3439, 0.5574, 0.3412, 0.5904, 0.2854, 0.6099, 0.2866, 0.6088, 0.3463, 0.5892, 0.3457, 0.3569, 0.398, 0.3744, 0.3963, 0.3916, 0.4401, 0.3746, 0.4446, 0.3045, 0.4034, 0.3191, 0.4018, 0.338, 0.455, 0.3239, 0.4594, 0.8698, 0.4311, 0.8518, 0.4322, 0.8513, 0.3892, 0.8693, 0.3874, 0.8322, 0.4336, 0.8142, 0.4349, 0.8136, 0.3893, 0.8317, 0.3898, 0.06517, 0.4906, 0.0468, 0.4887, 0.0654, 0.4388, 0.08313, 0.444, 0.02736, 0.4866, 0.009823, 0.4846, 0.02961, 0.4287, 0.0466, 0.4335, 0.5723, 0.2842, 0.5904, 0.2854, 0.5892, 0.3457, 0.5711, 0.3439, 0.3375, 0.3999, 0.3569, 0.398, 0.3746, 0.4446, 0.3558, 0.4498, 0.6099, 0.2866, 0.6279, 0.2878, 0.6269, 0.3456, 0.6088, 0.3463, 0.8836, 0.4304, 0.8698, 0.4311, 0.8693, 0.3874, 0.883, 0.3848, 0.3191, 0.4018, 0.3375, 0.3999, 0.3558, 0.4498, 0.338, 0.455, 0.8518, 0.4322, 0.8322, 0.4336, 0.8317, 0.3898, 0.8513, 0.3892, 0.5711, 0.3439, 0.5892, 0.3457, 0.5902, 0.4029, 0.5722, 0.4005, 0.3558, 0.4498, 0.3746, 0.4446, 0.4001, 0.4874, 0.3824, 0.4958, 0.6088, 0.3463, 0.6269, 0.3456, 0.6279, 0.4003, 0.6098, 0.4029, 0.3916, 0.4401, 0.4041, 0.437, 0.4279, 0.4754, 0.416, 0.4803, 0.338, 0.455, 0.3558, 0.4498, 0.3824, 0.4958, 0.3658, 0.5041, 0.8513, 0.3892, 0.8317, 0.3898, 0.8328, 0.3488, 0.8524, 0.3488, 0.0971, 0.4482, 0.08313, 0.444, 0.1088, 0.4013, 0.1218, 0.4082, 0.0654, 0.4388, 0.0466, 0.4335, 0.07468, 0.3845, 0.09227, 0.393, 0.02961, 0.4287, 0.01701, 0.4253, 0.04678, 0.3719, 0.05871, 0.3771, 0.5892, 0.3457, 0.6088, 0.3463, 0.6098, 0.4029, 0.5902, 0.4029, 0.3746, 0.4446, 0.3916, 0.4401, 0.416, 0.4803, 0.4001, 0.4874, 0.3239, 0.4594, 0.338, 0.455, 0.3658, 0.5041, 0.3527, 0.5112, 0.8693, 0.3874, 0.8513, 0.3892, 0.8524, 0.3488, 0.8704, 0.3463, 0.8317, 0.3898, 0.8136, 0.3893, 0.8147, 0.3464, 0.8328, 0.3488, 0.08313, 0.444, 0.0654, 0.4388, 0.09227, 0.393, 0.1088, 0.4013, 0.0466, 0.4335, 0.02961, 0.4287, 0.05871, 0.3771, 0.07468, 0.3845, 0.05871, 0.3771, 0.04678, 0.3719, 0.08527, 0.3245, 0.09622, 0.3313, 0.5902, 0.4029, 0.6098, 0.4029, 0.6129, 0.4545, 0.5933, 0.4552, 0.4001, 0.4874, 0.416, 0.4803, 0.447, 0.5155, 0.4325, 0.5251, 0.3527, 0.5112, 0.3658, 0.5041, 0.4016, 0.5476, 0.39, 0.5571, 0.8704, 0.3463, 0.8524, 0.3488, 0.8551, 0.3122, 0.8731, 0.3091, 0.8328, 0.3488, 0.8147, 0.3464, 0.8174, 0.3074, 0.8355, 0.3116, 0.1088, 0.4013, 0.09227, 0.393, 0.1266, 0.3525, 0.1414, 0.3637, 0.07468, 0.3845, 0.05871, 0.3771, 0.09622, 0.3313, 0.1107, 0.3411, 0.5722, 0.4005, 0.5902, 0.4029, 0.5933, 0.4552, 0.5753, 0.4522, 0.3824, 0.4958, 0.4001, 0.4874, 0.4325, 0.5251, 0.4165, 0.5364, 0.6098, 0.4029, 0.6279, 0.4003, 0.631, 0.4503, 0.6129, 0.4545, 0.416, 0.4803, 0.4279, 0.4754, 0.4579, 0.5091, 0.447, 0.5155, 0.3658, 0.5041, 0.3824, 0.4958, 0.4165, 0.5364, 0.4016, 0.5476, 0.8524, 0.3488, 0.8328, 0.3488, 0.8355, 0.3116, 0.8551, 0.3122, 0.1218, 0.4082, 0.1088, 0.4013, 0.1414, 0.3637, 0.1529, 0.373, 0.09227, 0.393, 0.07468, 0.3845, 0.1107, 0.3411, 0.1266, 0.3525, 0.4016, 0.5476, 0.4165, 0.5364, 0.4636, 0.578, 0.4508, 0.5918, 0.8731, 0.3091, 0.8551, 0.3122, 0.8598, 0.2721, 0.8779, 0.2686, 0.1414, 0.3637, 0.1266, 0.3525, 0.1739, 0.311, 0.1865, 0.3247, 0.5753, 0.4522, 0.5933, 0.4552, 0.5991, 0.5094, 0.581, 0.5058, 0.6129, 0.4545, 0.631, 0.4503, 0.6366, 0.5023, 0.6186, 0.5082, 0.4325, 0.5251, 0.447, 0.5155, 0.49, 0.5525, 0.4774, 0.5643, 0.8355, 0.3116, 0.8174, 0.3074, 0.8223, 0.2653, 0.8403, 0.271, 0.1107, 0.3411, 0.09622, 0.3313, 0.1475, 0.2851, 0.1602, 0.2971, 0.5933, 0.4552, 0.6129, 0.4545, 0.6186, 0.5082, 0.5991, 0.5094, 0.39, 0.5571, 0.4016, 0.5476, 0.4508, 0.5918, 0.4411, 0.6034, 0.447, 0.5155, 0.4579, 0.5091, 0.4997, 0.5446, 0.49, 0.5525, 0.1529, 0.373, 0.1414, 0.3637, 0.1865, 0.3247, 0.1962, 0.3362, 0.09622, 0.3313, 0.08527, 0.3245, 0.1378, 0.2769, 0.1475, 0.2851, 0.4165, 0.5364, 0.4325, 0.5251, 0.4774, 0.5643, 0.4636, 0.578, 0.8551, 0.3122, 0.8355, 0.3116, 0.8403, 0.271, 0.8598, 0.2721, 0.1266, 0.3525, 0.1107, 0.3411, 0.1602, 0.2971, 0.1739, 0.311, 0.1602, 0.2971, 0.1857, 0.2543, 0.2016, 0.2657, 0.1739, 0.311, 0.1865, 0.3247, 0.2164, 0.2769, 0.2279, 0.2862, 0.1962, 0.3362, 0.8403, 0.271, 0.8419, 0.2157, 0.8615, 0.2163, 0.8598, 0.2721, 0.4636, 0.578, 0.4911, 0.6235, 0.4761, 0.6347, 0.4508, 0.5918, 0.4997, 0.5446, 0.5324, 0.5962, 0.5215, 0.6026, 0.49, 0.5525, 0.6366, 0.5023, 0.6376, 0.5455, 0.6195, 0.5498, 0.6186, 0.5082, 0.4774, 0.5643, 0.507, 0.6122, 0.4911, 0.6235, 0.4636, 0.578, 0.5991, 0.5094, 0.5999, 0.5504, 0.5819, 0.5474, 0.581, 0.5058, 0.1475, 0.2851, 0.1712, 0.2445, 0.1857, 0.2543, 0.1602, 0.2971, 0.1739, 0.311, 0.2016, 0.2657, 0.2164, 0.2769, 0.1865, 0.3247, 0.8223, 0.2653, 0.8238, 0.2116, 0.8419, 0.2157, 0.8403, 0.271, 0.8598, 0.2721, 0.8615, 0.2163, 0.8795, 0.2133, 0.8779, 0.2686, 0.4508, 0.5918, 0.4761, 0.6347, 0.4645, 0.6442, 0.4411, 0.6034, 0.49, 0.5525, 0.5215, 0.6026, 0.507, 0.6122, 0.4774, 0.5643, 0.6186, 0.5082, 0.6195, 0.5498, 0.5999, 0.5504, 0.5991, 0.5094, 0.1378, 0.2769, 0.1603, 0.2377, 0.1712, 0.2445, 0.1475, 0.2851, 0.1712, 0.2445, 0.1876, 0.2003, 0.2035, 0.2077, 0.1857, 0.2543, 0.2016, 0.2657, 0.2211, 0.2162, 0.2377, 0.2245, 0.2164, 0.2769, 0.8238, 0.2116, 0.8232, 0.1544, 0.8414, 0.1568, 0.8419, 0.2157, 0.8615, 0.2163, 0.861, 0.1568, 0.879, 0.1544, 0.8795, 0.2133, 0.4761, 0.6347, 0.4937, 0.6814, 0.4806, 0.6884, 0.4645, 0.6442, 0.5215, 0.6026, 0.5439, 0.6575, 0.5279, 0.6647, 0.507, 0.6122, 0.6195, 0.5498, 0.6187, 0.5938, 0.5991, 0.5939, 0.5999, 0.5504, 0.5819, 0.5474, 0.5811, 0.5915, 0.5674, 0.5869, 0.5681, 0.5412, 0.1857, 0.2543, 0.2035, 0.2077, 0.2211, 0.2162, 0.2016, 0.2657, 0.2164, 0.2769, 0.2377, 0.2245, 0.2506, 0.2314, 0.2279, 0.2862, 0.8419, 0.2157, 0.8414, 0.1568, 0.861, 0.1568, 0.8615, 0.2163, 0.4911, 0.6235, 0.5103, 0.673, 0.4937, 0.6814, 0.4761, 0.6347, 0.8795, 0.2133, 0.879, 0.1544, 0.8927, 0.1499, 0.8933, 0.2071, 0.6376, 0.5455, 0.6369, 0.5913, 0.6187, 0.5938, 0.6195, 0.5498, 0.507, 0.6122, 0.5279, 0.6647, 0.5103, 0.673, 0.4911, 0.6235, 0.5999, 0.5504, 0.5991, 0.5939, 0.5811, 0.5915, 0.5819, 0.5474, 0.5811, 0.5915, 0.5788, 0.6366, 0.565, 0.6339, 0.5674, 0.5869, 0.2035, 0.2077, 0.2131, 0.1587, 0.2319, 0.1641, 0.2211, 0.2162, 0.2377, 0.2245, 0.2496, 0.1693, 0.2636, 0.1735, 0.2506, 0.2314, 0.8414, 0.1568, 0.8387, 0.09598, 0.8582, 0.09532, 0.861, 0.1568, 0.5103, 0.673, 0.5207, 0.7252, 0.5029, 0.7304, 0.4937, 0.6814, 0.879, 0.1544, 0.8763, 0.09354, 0.89, 0.09092, 0.8927, 0.1499, 0.6369, 0.5913, 0.6345, 0.6383, 0.6164, 0.6389, 0.6187, 0.5938, 0.5279, 0.6647, 0.5395, 0.72, 0.5207, 0.7252, 0.5103, 0.673, 0.5991, 0.5939, 0.5968, 0.6384, 0.5788, 0.6366, 0.5811, 0.5915, 0.1876, 0.2003, 0.1961, 0.1539, 0.2131, 0.1587, 0.2035, 0.2077, 0.2211, 0.2162, 0.2319, 0.1641, 0.2496, 0.1693, 0.2377, 0.2245, 0.8232, 0.1544, 0.8205, 0.09542, 0.8387, 0.09598, 0.8414, 0.1568, 0.861, 0.1568, 0.8582, 0.09532, 0.8763, 0.09354, 0.879, 0.1544, 0.4937, 0.6814, 0.5029, 0.7304, 0.4888, 0.7348, 0.4806, 0.6884, 0.5439, 0.6575, 0.5565, 0.7155, 0.5395, 0.72, 0.5279, 0.6647, 0.6187, 0.5938, 0.6164, 0.6389, 0.5968, 0.6384, 0.5991, 0.5939, 0.5395, 0.72, 0.5376, 0.7805, 0.5231, 0.7805, 0.5207, 0.7252, 0.5968, 0.6384, 0.5994, 0.6796, 0.5814, 0.678, 0.5788, 0.6366, 0.1961, 0.1539, 0.2048, 0.1113, 0.2224, 0.1123, 0.2131, 0.1587, 0.2319, 0.1641, 0.2418, 0.1129, 0.2591, 0.1128, 0.2496, 0.1693, 0.8205, 0.09542, 0.816, 0.03461, 0.8265, 0.0321, 0.8387, 0.09598, 0.5029, 0.7304, 0.5132, 0.7805, 0.4974, 0.7803, 0.4888, 0.7348, 0.5565, 0.7155, 0.5574, 0.7798, 0.5376, 0.7805, 0.5395, 0.72, 0.6164, 0.6389, 0.6188, 0.6819, 0.5994, 0.6796, 0.5968, 0.6384, 0.5788, 0.6366, 0.5814, 0.678, 0.5675, 0.6775, 0.565, 0.6339, 0.2131, 0.1587, 0.2224, 0.1123, 0.2418, 0.1129, 0.2319, 0.1641, 0.2496, 0.1693, 0.2591, 0.1128, 0.2684, 0.1127, 0.2636, 0.1735, 0.8387, 0.09598, 0.8265, 0.0321, 0.8485, 0.02902, 0.8582, 0.09532, 0.5207, 0.7252, 0.5231, 0.7805, 0.5132, 0.7805, 0.5029, 0.7304, 0.6345, 0.6383, 0.6367, 0.6847, 0.6188, 0.6819, 0.6164, 0.6389, 0.7628, 0.931, 0.7779, 0.9257, 0.782, 0.9376, 0.7665, 0.9419, 0.5393, 0.05493, 0.5352, 0.03601, 0.5487, 0.03612, 0.5512, 0.05502, 0.5354, 0.01672, 0.5396, 0.0, 0.5559, 0.0001321, 0.5504, 0.01684, 0.9765, 0.7244, 0.9585, 0.7168, 0.9666, 0.6979, 0.9845, 0.7058, 0.2829, 0.8572, 0.2829, 0.8378, 0.2947, 0.8376, 0.2963, 0.857, 0.9412, 0.71, 0.9272, 0.705, 0.9347, 0.6874, 0.9491, 0.6914, 0.7107, 0.9486, 0.7265, 0.9434, 0.7302, 0.9543, 0.7148, 0.9604, 0.2787, 0.876, 0.2829, 0.8572, 0.2963, 0.857, 0.2937, 0.8758, 0.7447, 0.9372, 0.7628, 0.931, 0.7665, 0.9419, 0.7484, 0.9478, 0.5468, 0.0706, 0.5393, 0.05493, 0.5512, 0.05502, 0.5574, 0.07069, 0.5352, 0.03601, 0.5354, 0.01672, 0.5504, 0.01684, 0.5487, 0.03612, 0.9924, 0.7316, 0.9765, 0.7244, 0.9845, 0.7058, 1.0, 0.7139, 0.9585, 0.7168, 0.9412, 0.71, 0.9491, 0.6914, 0.9666, 0.6979, 0.2829, 0.8378, 0.2787, 0.8209, 0.2892, 0.8207, 0.2947, 0.8376, 0.2711, 0.8914, 0.2787, 0.876, 0.2937, 0.8758, 0.2873, 0.8912, 0.7265, 0.9434, 0.7447, 0.9372, 0.7484, 0.9478, 0.7302, 0.9543, 0.5675, 0.6775, 0.5814, 0.678, 0.5822, 0.7088, 0.5683, 0.7083, 0.2418, 0.1129, 0.2224, 0.1123, 0.2296, 0.08213, 0.249, 0.08273, 0.2684, 0.1127, 0.2591, 0.1128, 0.2599, 0.08276, 0.2694, 0.08265, 0.8485, 0.02902, 0.8265, 0.0321, 0.8225, 0.00237, 0.8319, 0.0, 0.5132, 0.7805, 0.5231, 0.7805, 0.524, 0.8106, 0.5138, 0.8106, 0.6188, 0.6819, 0.6367, 0.6847, 0.6375, 0.7156, 0.6196, 0.7128, 0.5231, 0.7805, 0.5376, 0.7805, 0.5376, 0.8106, 0.524, 0.8106, 0.5814, 0.678, 0.5994, 0.6796, 0.6002, 0.7104, 0.5822, 0.7088, 0.2224, 0.1123, 0.2048, 0.1113, 0.212, 0.08112, 0.2296, 0.08213, 0.2591, 0.1128, 0.2418, 0.1129, 0.249, 0.08273, 0.2599, 0.08276, 0.2819, 0.1124, 0.2684, 0.1127, 0.2694, 0.08265, 0.2829, 0.08238, 0.4974, 0.7803, 0.5132, 0.7805, 0.5138, 0.8106, 0.5044, 0.8105, 0.5376, 0.7805, 0.5574, 0.7798, 0.5493, 0.8106, 0.5376, 0.8106, 0.5994, 0.6796, 0.6188, 0.6819, 0.6196, 0.7128, 0.6002, 0.7104, 0.5376, 0.8106, 0.5493, 0.8106, 0.5488, 0.842, 0.5364, 0.8417, 0.2837, 0.01124, 0.2947, 0.05066, 0.2788, 0.05065, 0.2758, 0.01123, 0.2758, 0.01123, 0.2788, 0.05065, 0.2616, 0.05018, 0.2672, 0.01099, 0.2672, 0.01099, 0.2616, 0.05018, 0.2458, 0.04932, 0.2592, 0.01057, 0.2592, 0.01057, 0.2458, 0.04932, 0.2338, 0.04822, 0.2532, 0.01001, 0.6087, 0.7859, 0.6004, 0.7452, 0.616, 0.7465, 0.6164, 0.7865, 0.6164, 0.7865, 0.616, 0.7465, 0.633, 0.7485, 0.625, 0.7875, 0.625, 0.7875, 0.633, 0.7485, 0.649, 0.7509, 0.633, 0.7887, 0.633, 0.7887, 0.649, 0.7509, 0.6615, 0.7534, 0.6392, 0.79, 0.226, 0.9301, 0.2186, 0.9482, 0.1837, 0.9403, 0.1895, 0.9241, 0.226, 0.9105, 0.226, 0.9301, 0.1895, 0.9241, 0.1887, 0.907, 0.2186, 0.8924, 0.226, 0.9105, 0.1887, 0.907, 0.1814, 0.8914, 0.249, 0.08273, 0.2296, 0.08213, 0.2616, 0.05018, 0.2788, 0.05065, 0.6002, 0.7104, 0.6196, 0.7128, 0.633, 0.7485, 0.616, 0.7465, 0.2963, 0.08217, 0.2829, 0.08238, 0.2788, 0.05065, 0.2947, 0.05066, 0.2829, 0.08238, 0.2694, 0.08265, 0.2788, 0.05065, 0.2694, 0.08265, 0.2599, 0.08276, 0.2788, 0.05065, 0.2599, 0.08276, 0.249, 0.08273, 0.2788, 0.05065, 0.6493, 0.7186, 0.6577, 0.7207, 0.649, 0.7509, 0.633, 0.7485, 0.5138, 0.8106, 0.524, 0.8106, 0.5296, 0.8411, 0.5044, 0.8105, 0.5138, 0.8106, 0.5296, 0.8411, 0.6196, 0.7128, 0.6375, 0.7156, 0.633, 0.7485, 0.89, 0.09092, 0.8763, 0.09354, 0.8954, 0.02634, 0.8485, 0.02902, 0.8954, 0.02634, 0.8763, 0.09354, 0.8582, 0.09532, 0.8485, 0.02902, 0.8763, 0.09354, 0.7891, 0.7916, 0.782, 0.7911, 0.782, 0.7811, 0.7891, 0.7816, 0.2592, 0.01057, 0.2532, 0.01001, 0.2535, 0.0, 0.2595, 0.0005533, 0.6164, 0.7865, 0.625, 0.7875, 0.6237, 0.7974, 0.6152, 0.7964, 0.7856, 0.7445, 0.7903, 0.7444, 0.7903, 0.7544, 0.7856, 0.7545, 0.625, 0.7875, 0.633, 0.7887, 0.6317, 0.7987, 0.6237, 0.7974, 0.8076, 0.6402, 0.8005, 0.6397, 0.8005, 0.6297, 0.8076, 0.6302, 0.2672, 0.01099, 0.2592, 0.01057, 0.2595, 0.0005533, 0.2674, 0.0009801, 0.7866, 0.6402, 0.782, 0.64, 0.782, 0.63, 0.7866, 0.6302, 0.782, 0.7446, 0.7856, 0.7445, 0.7856, 0.7545, 0.782, 0.7547, 0.8005, 0.6397, 0.7967, 0.6401, 0.7967, 0.6301, 0.8005, 0.6297, 0.7918, 0.6402, 0.7866, 0.6402, 0.7866, 0.6302, 0.7918, 0.6302, 0.7967, 0.6401, 0.7918, 0.6402, 0.7918, 0.6302, 0.7967, 0.6301, 0.7903, 0.7444, 0.7955, 0.7444, 0.7955, 0.7544, 0.7903, 0.7544, 0.633, 0.7887, 0.6392, 0.79, 0.638, 0.7999, 0.6317, 0.7987, 0.7955, 0.7126, 0.7884, 0.7079, 0.7946, 0.7016, 0.7989, 0.7045, 0.2837, 0.01124, 0.2758, 0.01123, 0.276, 0.001215, 0.284, 0.001223, 0.7884, 0.6767, 0.7955, 0.6719, 0.7989, 0.68, 0.7946, 0.6829, 0.7918, 0.6402, 0.7967, 0.6401, 0.7967, 0.67, 0.7918, 0.6702, 0.782, 0.64, 0.7866, 0.6402, 0.7866, 0.6702, 0.782, 0.67, 0.7901, 0.7801, 0.7858, 0.7772, 0.783, 0.773, 0.782, 0.7679, 0.783, 0.7628, 0.7858, 0.7585, 0.7901, 0.7557, 0.7952, 0.7547, 0.7952, 0.7811, 0.7903, 0.7444, 0.7856, 0.7445, 0.7856, 0.7144, 0.7903, 0.7143, 0.782, 0.6923, 0.7837, 0.6838, 0.7918, 0.6872, 0.7908, 0.6923, 0.7955, 0.6719, 0.804, 0.6702, 0.804, 0.679, 0.7989, 0.68, 0.7837, 0.6838, 0.7884, 0.6767, 0.7946, 0.6829, 0.7918, 0.6872, 0.7967, 0.6401, 0.8005, 0.6397, 0.8005, 0.6697, 0.7967, 0.67, 0.7866, 0.6402, 0.7918, 0.6402, 0.7918, 0.6702, 0.7866, 0.6702, 0.7955, 0.7444, 0.7903, 0.7444, 0.7903, 0.7143, 0.7955, 0.7143, 0.7856, 0.7445, 0.782, 0.7446, 0.782, 0.7145, 0.7856, 0.7144, 0.7837, 0.7007, 0.782, 0.6923, 0.7908, 0.6923, 0.7918, 0.6973, 0.804, 0.7143, 0.7955, 0.7126, 0.7989, 0.7045, 0.804, 0.7055, 0.8003, 0.7445, 0.7955, 0.7444, 0.7955, 0.7143, 0.8003, 0.7144, 0.7884, 0.7079, 0.7837, 0.7007, 0.7918, 0.6973, 0.7946, 0.7016, 0.2758, 0.01123, 0.2672, 0.01099, 0.2674, 0.0009801, 0.276, 0.001215, 0.7955, 0.7444, 0.8003, 0.7445, 0.8003, 0.7545, 0.7955, 0.7544, 0.6087, 0.7859, 0.6164, 0.7865, 0.6152, 0.7964, 0.6074, 0.7958, 0.4576, 0.9622, 0.4123, 0.9624, 0.4123, 0.8421, 0.4576, 0.842, 0.8016, 0.5113, 0.782, 0.5112, 0.782, 0.3911, 0.8016, 0.3911, 0.782, 0.5113, 0.8016, 0.5114, 0.8016, 0.6297, 0.782, 0.6297])
me_cube_001.materials.append(mat_material)
me_cube_001.use_remesh_preserve_volume = False
me_cube_001.use_remesh_preserve_attributes = False
me_cube_001.use_mirror_vertex_groups = False
me_cube_001.update()
me_cube = bpy.data.meshes.new('Cube')
me_cube.from_pydata([(0.9, 2.0, 0.0), (0.1, -1.9, 0.0), (1.25, -1.5, 0.5), (1.5, -1.0, 0.5), (0.8, 2.0, 1.0), (-7.451e-07, -1.9, 1.0), (0.4, -1.9, 0.5), (1.2, 2.0, 0.5), (1.2, -1.0, 0.0), (-4.47e-07, -1.5, 1.0), (1.1, -1.0, 1.0), (0.0, -1.5, 0.0), (0.85, -1.5, 1.0), (0.95, -1.5, 0.0), (1.2, 1.0, 0.0), (1.1, 1.0, 1.0), (0.3, 2.125, 1.351), (1.0, 2.125, 1.351), (1.092, 1.361, 0.0), (0.3, 1.702, 2.258), (1.0, 1.702, 2.258), (1.392, 1.361, 0.5), (2.384e-07, 2.0, 0.0), (0.0, -1.9, 0.0), (2.384e-07, 2.0, 1.0), (0.0, -1.0, 0.0), (-3.576e-07, -1.0, 1.0), (1.192e-07, 1.0, 0.0), (-1.192e-07, 1.0, 1.0), (1.5, 1.0, 0.5), (-2.682e-07, -1.991, 0.5), (2.384e-07, 2.0, 0.5), (1.2, 2.0, 0.75), (0.4, -1.9, 0.75), (-4.023e-07, -1.991, 0.75), (1.5, -1.0, 0.75), (1.5, 1.0, 0.75), (1.25, -1.5, 0.75), (2.384e-07, 2.0, 0.75), (0.3, -1.0, 1.0), (1.0, -1.0, 1.0), (1.0, 1.361, 1.0), (1.623e-07, 1.361, 0.0), (1.001e-08, 1.361, 1.0), (1.392, 1.361, 0.75), (0.3, 1.361, 1.0)], [], [(3, 35, 37, 2), (8, 3, 2, 13), (37, 12, 5, 33), (2, 37, 33, 6), (14, 29, 3, 8), (1, 6, 30, 23), (10, 40, 39, 26, 9, 12), (35, 10, 12, 37), (36, 15, 10, 35), (32, 7, 31, 38), (8, 13, 11, 25), (18, 21, 29, 14), (13, 2, 6, 1), (44, 41, 15, 36), (40, 20, 19, 39), (19, 20, 17, 16), (45, 16, 17, 41), (16, 45, 39, 19), (45, 43, 28, 26, 39), (13, 1, 23, 11), (7, 0, 22, 31), (14, 8, 25, 27), (10, 15, 41, 40), (18, 14, 27, 42), (41, 17, 20, 40), (29, 36, 35, 3), (4, 32, 38, 24), (21, 44, 36, 29), (6, 33, 34, 30), (12, 9, 5), (33, 5, 34), (0, 7, 21, 18), (32, 4, 41, 44), (0, 18, 42, 22), (4, 24, 43, 45, 41), (7, 32, 44, 21)])
me_cube.polygons.foreach_set('use_smooth', [1, 1, 1, 1, 1, 1, 1, 1, 1, 1, 1, 1, 1, 1, 0, 1, 1, 1, 1, 1, 1, 1, 1, 1, 1, 1, 1, 1, 1, 1, 1, 1, 1, 1, 1, 1])
_uv = me_cube.uv_layers.new(name='UVMap')
_uv.uv.foreach_set('vector', [0.9206, 0.0447, 0.8959, 0.04546, 0.9004, 0.0007584, 0.9251, 0.0, 0.9753, 0.04871, 0.9206, 0.0447, 0.9251, 0.0, 0.9798, 0.004013, 0.5861, 0.9343, 0.5612, 0.8959, 0.5612, 0.8026, 0.5861, 0.8409, 0.6112, 0.9343, 0.5861, 0.9343, 0.5861, 0.8409, 0.6112, 0.841, 0.9748, 0.2459, 0.9201, 0.2419, 0.9206, 0.0447, 0.9753, 0.04871, 0.6615, 0.8123, 0.6112, 0.841, 0.6113, 0.7999, 0.6615, 0.8027, 0.7716, 0.09069, 0.7616, 0.09064, 0.6916, 0.0903, 0.6615, 0.09015, 0.6615, 0.04007, 0.7466, 0.04048, 0.8136, 0.08933, 0.7716, 0.09069, 0.7466, 0.04048, 0.7886, 0.03912, 0.8136, 0.2897, 0.7716, 0.291, 0.7716, 0.09069, 0.8136, 0.08933, 0.4825, 0.842, 0.5075, 0.842, 0.5075, 0.9624, 0.4825, 0.9624, 0.6615, 0.4812, 0.6866, 0.4311, 0.782, 0.4311, 0.782, 0.4812, 0.9766, 0.2836, 0.9219, 0.2795, 0.9201, 0.2419, 0.9748, 0.2459, 0.6615, 0.9056, 0.6112, 0.9343, 0.6112, 0.841, 0.6615, 0.8123, 0.8027, 0.3258, 0.7616, 0.3272, 0.7716, 0.291, 0.8136, 0.2897, 0.7616, 0.09064, 0.7517, 0.3692, 0.6817, 0.3688, 0.6916, 0.0903, 0.2963, 0.9122, 0.2963, 0.842, 0.3913, 0.842, 0.3913, 0.9122, 0.2963, 0.8914, 0.2963, 0.9704, 0.226, 0.9704, 0.226, 0.8914, 0.8136, 0.9866, 0.814, 0.9023, 0.914, 0.6874, 0.914, 0.9866, 0.6916, 0.3268, 0.6615, 0.3267, 0.6615, 0.2905, 0.6615, 0.09015, 0.6916, 0.0903, 0.6866, 0.4311, 0.7719, 0.3911, 0.782, 0.3911, 0.782, 0.4311, 0.5075, 0.842, 0.5574, 0.8721, 0.5574, 0.9624, 0.5075, 0.9624, 0.6615, 0.6814, 0.6615, 0.4812, 0.782, 0.4812, 0.782, 0.6814, 0.7716, 0.09069, 0.7716, 0.291, 0.7616, 0.3272, 0.7616, 0.09064, 0.6724, 0.7176, 0.6615, 0.6814, 0.782, 0.6814, 0.782, 0.7176, 0.8958, 0.4758, 0.8954, 0.3918, 0.9929, 0.3896, 0.9929, 0.6874, 0.9201, 0.2419, 0.8954, 0.2427, 0.8959, 0.04546, 0.9206, 0.0447, 0.4576, 0.8821, 0.4825, 0.842, 0.4825, 0.9624, 0.4576, 0.9624, 0.9219, 0.2795, 0.8972, 0.2803, 0.8954, 0.2427, 0.9201, 0.2419, 0.6112, 0.841, 0.5861, 0.8409, 0.5862, 0.7999, 0.6113, 0.7999, 0.7466, 0.04048, 0.6615, 0.04007, 0.6615, 0.0, 0.5861, 0.8409, 0.5612, 0.8026, 0.5862, 0.7999, 0.9798, 0.3501, 0.9251, 0.3461, 0.9219, 0.2795, 0.9766, 0.2836, 0.7836, 0.3897, 0.7416, 0.3911, 0.7616, 0.3272, 0.8027, 0.3258, 0.6916, 0.7815, 0.6724, 0.7176, 0.782, 0.7176, 0.782, 0.7815, 0.7416, 0.3911, 0.6615, 0.3907, 0.6615, 0.3267, 0.6916, 0.3268, 0.7616, 0.3272, 0.9251, 0.3461, 0.9004, 0.3468, 0.8972, 0.2803, 0.9219, 0.2795])
me_cube.materials.append(mat_material)
me_cube.use_remesh_preserve_volume = False
me_cube.use_remesh_preserve_attributes = False
me_cube.use_mirror_vertex_groups = False
me_cube.update()

# ---- objects
ob_barrel = bpy.data.objects.new('Barrel', me_cube_001)
ob_turret = bpy.data.objects.new('Turret', me_cube)
ob_lamp = bpy.data.objects.new('Lamp', light_lamp)
ob_camera = bpy.data.objects.new('Camera', cam_camera)

# ---- transforms, parenting, visibility, modifiers, constraints
ob_barrel.location = (0.0, 0.0, 0.0)
ob_barrel.lock_rotations_4d = False
ob_barrel.empty_display_type = 'ARROWS'
ob_barrel.lineart.crease_threshold = 0.0
_m = ob_barrel.modifiers.new('Mirror', 'MIRROR')
ob_turret.location = (0.0, 0.0, 0.0)
ob_turret.lock_rotations_4d = False
ob_turret.empty_display_type = 'ARROWS'
ob_turret.lineart.crease_threshold = 0.0
_m = ob_turret.modifiers.new('Mirror', 'MIRROR')
ob_lamp.location = (4.076, 1.005, 5.904)
ob_lamp.rotation_euler = (0.6503, 0.05522, 1.866)
ob_lamp.lock_rotations_4d = False
ob_lamp.empty_display_type = 'ARROWS'
ob_lamp.color = (0.0, 0.0, 0.0, 0.0)
ob_lamp.lineart.crease_threshold = 0.0
ob_camera.location = (7.481, -6.508, 5.344)
ob_camera.rotation_euler = (1.109, 0.01082, 0.8149)
ob_camera.lock_rotations_4d = False
ob_camera.empty_display_type = 'ARROWS'
ob_camera.color = (0.0, 0.0, 0.0, 0.0)
ob_camera.display_type = 'WIRE'
ob_camera.lineart.crease_threshold = 0.0

# ---- collection membership
col_collection_1.objects.link(ob_barrel)
col_collection_1.objects.link(ob_turret)
col_collection_1.objects.link(ob_lamp)
col_collection_1.objects.link(ob_camera)

# ---- scene / render settings (as saved in the file)
scene.camera = ob_camera
scene.frame_start = 1; scene.frame_end = 250; scene.frame_set(1)
scene.render.engine = 'BLENDER_EEVEE_NEXT'
scene.render.resolution_percentage = 50
scene.render.dither_intensity = 0.0
scene.cycles.use_denoising = False
scene.cycles.samples = 10
scene.cycles.sampling_pattern = 'TABULATED_SOBOL'
scene.cycles.light_sampling_threshold = 0.0
scene.cycles.use_adaptive_sampling = False
scene.cycles.use_light_tree = False
scene.cycles.blur_glossy = 0.0
scene.cycles.volume_bounces = 1
scene.cycles.pixel_filter_type = 'GAUSSIAN'
scene.cycles.sample_clamp_indirect = 0.0
scene.view_settings.view_transform = 'Standard'
bpy.context.view_layer.update()
